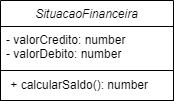

The diagram above was exported from draw.io. Its source (the exported page's mxGraphModel, read from the mxfile embedded in the PNG):
<mxGraphModel dx="880" dy="484" grid="1" gridSize="10" guides="1" tooltips="1" connect="1" arrows="1" fold="1" page="1" pageScale="1" pageWidth="827" pageHeight="1169" math="0" shadow="0">
  <root>
    <mxCell id="WIyWlLk6GJQsqaUBKTNV-0" />
    <mxCell id="WIyWlLk6GJQsqaUBKTNV-1" parent="WIyWlLk6GJQsqaUBKTNV-0" />
    <mxCell id="zkfFHV4jXpPFQw0GAbJ--0" value="SituacaoFinanceira" style="swimlane;fontStyle=2;align=center;verticalAlign=top;childLayout=stackLayout;horizontal=1;startSize=26;horizontalStack=0;resizeParent=1;resizeLast=0;collapsible=1;marginBottom=0;rounded=0;shadow=0;strokeWidth=1;" parent="WIyWlLk6GJQsqaUBKTNV-1" vertex="1">
      <mxGeometry x="200" y="120" width="173" height="100" as="geometry">
        <mxRectangle x="230" y="140" width="160" height="26" as="alternateBounds" />
      </mxGeometry>
    </mxCell>
    <mxCell id="zkfFHV4jXpPFQw0GAbJ--1" value="- valorCredito: number&#10;- valorDebito: number&#10;&#10;" style="text;align=left;verticalAlign=top;spacingLeft=4;spacingRight=4;overflow=hidden;rotatable=0;points=[[0,0.5],[1,0.5]];portConstraint=eastwest;strokeColor=default;fillColor=default;" parent="zkfFHV4jXpPFQw0GAbJ--0" vertex="1">
      <mxGeometry y="26" width="173" height="44" as="geometry" />
    </mxCell>
    <mxCell id="ZbyRetVotMXw4Pd7FMxz-2" value="+ calcularSaldo(): number&amp;nbsp; &amp;nbsp; &amp;nbsp;" style="text;html=1;align=center;verticalAlign=middle;resizable=0;points=[];autosize=1;strokeColor=default;fillColor=default;" vertex="1" parent="zkfFHV4jXpPFQw0GAbJ--0">
      <mxGeometry y="70" width="173" height="30" as="geometry" />
    </mxCell>
  </root>
</mxGraphModel>